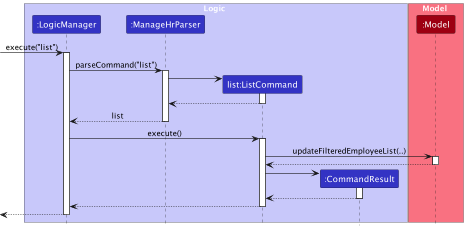

The diagram above was rendered by PlantUML. Its source (embedded in the PNG):
@startuml
!include ../style.puml
skinparam ArrowFontStyle plain

box Logic LOGIC_COLOR_T1
participant ":LogicManager" as LogicManager LOGIC_COLOR
participant ":ManageHrParser" as ManageHrParser LOGIC_COLOR
participant "list:ListCommand" as ListCommand LOGIC_COLOR
participant ":CommandResult" as CommandResult LOGIC_COLOR
end box

box Model MODEL_COLOR_T1
participant ":Model" as Model MODEL_COLOR
end box

[-> LogicManager : execute("list")
activate LogicManager

LogicManager -> ManageHrParser : parseCommand("list")
activate ManageHrParser

create ListCommand
ManageHrParser -> ListCommand
activate ListCommand

ListCommand --> ManageHrParser
deactivate ListCommand

ManageHrParser --> LogicManager : list
deactivate ManageHrParser

LogicManager -> ListCommand : execute()
activate ListCommand

ListCommand -> Model : updateFilteredEmployeeList(..)
activate Model

Model --> ListCommand
deactivate Model

create CommandResult
ListCommand -> CommandResult
activate CommandResult

CommandResult --> ListCommand
deactivate CommandResult

ListCommand --> LogicManager
deactivate ListCommand

[<--LogicManager
deactivate LogicManager
@enduml